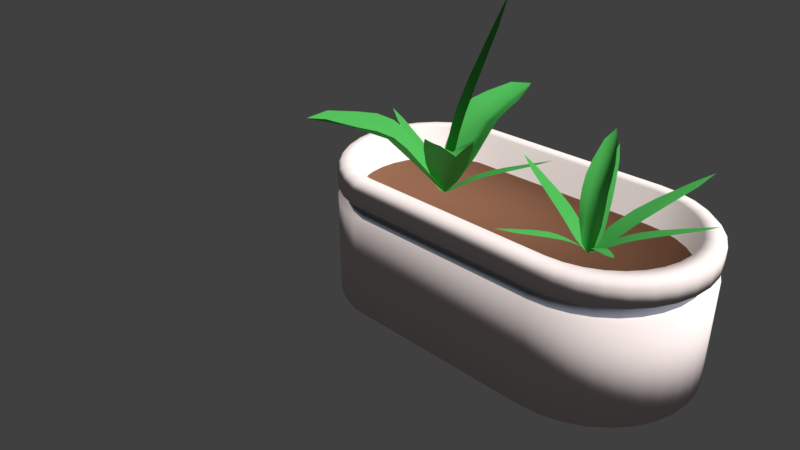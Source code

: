 # Source: flowerstation.blend  (saved by Blender 2.78.0; exported with 4.5.12 LTS)
import bpy
from mathutils import Matrix  # noqa: F401  (used for matrix-valued properties, if any)

bpy.ops.wm.read_factory_settings(use_empty=True)
scene = bpy.context.scene
scene.name = 'Scene'

# ---- collections
col_collection_1 = bpy.data.collections.new('Collection 1'); scene.collection.children.link(col_collection_1)

# ---- materials (node trees are filled in below, after node groups)
mat_fern_green_001 = bpy.data.materials.new('Fern Green.001')
mat_fern_green_001.alpha_threshold = 0.0
mat_fern_green_001.roughness = 0.5
mat_fern_green = bpy.data.materials.new('Fern Green')
mat_fern_green.alpha_threshold = 0.0
mat_fern_green.roughness = 0.5
mat_white = bpy.data.materials.new('White')
mat_white.alpha_threshold = 0.0
mat_white.roughness = 0.5
mat_rubbergray = bpy.data.materials.new('Rubbergray')
mat_rubbergray.alpha_threshold = 0.0
mat_rubbergray.roughness = 0.5
mat_beige = bpy.data.materials.new('Beige')
mat_beige.alpha_threshold = 0.0
mat_beige.roughness = 0.5
mat_soil_brown = bpy.data.materials.new('Soil Brown')
mat_soil_brown.alpha_threshold = 0.0
mat_soil_brown.roughness = 0.5
mat_fern_green_002 = bpy.data.materials.new('Fern Green.002')
mat_fern_green_002.alpha_threshold = 0.0
mat_fern_green_002.roughness = 0.5
mat_fern_green_003 = bpy.data.materials.new('Fern Green.003')
mat_fern_green_003.alpha_threshold = 0.0
mat_fern_green_003.roughness = 0.5
mat_fern_green_004 = bpy.data.materials.new('Fern Green.004')
mat_fern_green_004.alpha_threshold = 0.0
mat_fern_green_004.roughness = 0.5
mat_fern_green_005 = bpy.data.materials.new('Fern Green.005')
mat_fern_green_005.alpha_threshold = 0.0
mat_fern_green_005.roughness = 0.5
mat_fern_green_006 = bpy.data.materials.new('Fern Green.006')
mat_fern_green_006.alpha_threshold = 0.0
mat_fern_green_006.roughness = 0.5
mat_fern_green_007 = bpy.data.materials.new('Fern Green.007')
mat_fern_green_007.alpha_threshold = 0.0
mat_fern_green_007.roughness = 0.5
mat_fern_green_008 = bpy.data.materials.new('Fern Green.008')
mat_fern_green_008.alpha_threshold = 0.0
mat_fern_green_008.roughness = 0.5
mat_fern_green_015 = bpy.data.materials.new('Fern Green.015')
mat_fern_green_015.alpha_threshold = 0.0
mat_fern_green_015.roughness = 0.5
mat_fern_green_016 = bpy.data.materials.new('Fern Green.016')
mat_fern_green_016.alpha_threshold = 0.0
mat_fern_green_016.roughness = 0.5
mat_fern_green_017 = bpy.data.materials.new('Fern Green.017')
mat_fern_green_017.alpha_threshold = 0.0
mat_fern_green_017.roughness = 0.5

# ---- material node trees
mat_fern_green_001.use_nodes = True; mat_fern_green_001.node_tree.nodes.clear()
_N = mat_fern_green_001.node_tree.nodes; _L = mat_fern_green_001.node_tree.links
n0 = _N.new('ShaderNodeOutputMaterial'); n0.name = 'Material Output'; n0.location = (300, 300)
n1 = _N.new('ShaderNodeBsdfDiffuse'); n1.name = 'Diffuse BSDF'; n1.location = (10, 300)
n1.inputs[0].default_value = (0.05889, 0.3424, 0.07085, 1.0)
_L.new(n1.outputs[0], n0.inputs[0])
n0.is_active_output = True
mat_fern_green.use_nodes = True; mat_fern_green.node_tree.nodes.clear()
_N = mat_fern_green.node_tree.nodes; _L = mat_fern_green.node_tree.links
n0 = _N.new('ShaderNodeOutputMaterial'); n0.name = 'Material Output'; n0.location = (300, 300)
n1 = _N.new('ShaderNodeBsdfDiffuse'); n1.name = 'Diffuse BSDF'; n1.location = (10, 300)
n1.inputs[0].default_value = (0.05889, 0.3424, 0.07085, 1.0)
_L.new(n1.outputs[0], n0.inputs[0])
n0.is_active_output = True
mat_white.use_nodes = True; mat_white.node_tree.nodes.clear()
_N = mat_white.node_tree.nodes; _L = mat_white.node_tree.links
n0 = _N.new('ShaderNodeOutputMaterial'); n0.name = 'Material Output'; n0.location = (300, 300)
n1 = _N.new('ShaderNodeBsdfDiffuse'); n1.name = 'Diffuse BSDF'; n1.location = (10, 300)
n1.inputs[0].default_value = (0.7991, 0.7011, 0.6795, 1.0)
_L.new(n1.outputs[0], n0.inputs[0])
n0.is_active_output = True
mat_rubbergray.use_nodes = True; mat_rubbergray.node_tree.nodes.clear()
_N = mat_rubbergray.node_tree.nodes; _L = mat_rubbergray.node_tree.links
n0 = _N.new('ShaderNodeOutputMaterial'); n0.name = 'Material Output'; n0.location = (300, 300)
n1 = _N.new('ShaderNodeBsdfDiffuse'); n1.name = 'Diffuse BSDF'; n1.location = (10, 300)
n1.inputs[0].default_value = (0.1529, 0.1714, 0.2086, 1.0)
_L.new(n1.outputs[0], n0.inputs[0])
n0.is_active_output = True
mat_beige.use_nodes = True; mat_beige.node_tree.nodes.clear()
_N = mat_beige.node_tree.nodes; _L = mat_beige.node_tree.links
n0 = _N.new('ShaderNodeOutputMaterial'); n0.name = 'Material Output'; n0.location = (300, 300)
n1 = _N.new('ShaderNodeBsdfDiffuse'); n1.name = 'Diffuse BSDF'; n1.location = (10, 300)
n1.inputs[0].default_value = (0.305, 0.2664, 0.2831, 1.0)
_L.new(n1.outputs[0], n0.inputs[0])
n0.is_active_output = True
mat_soil_brown.use_nodes = True; mat_soil_brown.node_tree.nodes.clear()
_N = mat_soil_brown.node_tree.nodes; _L = mat_soil_brown.node_tree.links
n0 = _N.new('ShaderNodeOutputMaterial'); n0.name = 'Material Output'; n0.location = (300, 300)
n1 = _N.new('ShaderNodeBsdfDiffuse'); n1.name = 'Diffuse BSDF'; n1.location = (10, 300)
n1.inputs[0].default_value = (0.1845, 0.08438, 0.04971, 1.0)
_L.new(n1.outputs[0], n0.inputs[0])
n0.is_active_output = True
mat_fern_green_002.use_nodes = True; mat_fern_green_002.node_tree.nodes.clear()
_N = mat_fern_green_002.node_tree.nodes; _L = mat_fern_green_002.node_tree.links
n0 = _N.new('ShaderNodeOutputMaterial'); n0.name = 'Material Output'; n0.location = (300, 300)
n1 = _N.new('ShaderNodeBsdfDiffuse'); n1.name = 'Diffuse BSDF'; n1.location = (10, 300)
n1.inputs[0].default_value = (0.05889, 0.3424, 0.07085, 1.0)
_L.new(n1.outputs[0], n0.inputs[0])
n0.is_active_output = True
mat_fern_green_003.use_nodes = True; mat_fern_green_003.node_tree.nodes.clear()
_N = mat_fern_green_003.node_tree.nodes; _L = mat_fern_green_003.node_tree.links
n0 = _N.new('ShaderNodeOutputMaterial'); n0.name = 'Material Output'; n0.location = (300, 300)
n1 = _N.new('ShaderNodeBsdfDiffuse'); n1.name = 'Diffuse BSDF'; n1.location = (10, 300)
n1.inputs[0].default_value = (0.05889, 0.3424, 0.07085, 1.0)
_L.new(n1.outputs[0], n0.inputs[0])
n0.is_active_output = True
mat_fern_green_004.use_nodes = True; mat_fern_green_004.node_tree.nodes.clear()
_N = mat_fern_green_004.node_tree.nodes; _L = mat_fern_green_004.node_tree.links
n0 = _N.new('ShaderNodeOutputMaterial'); n0.name = 'Material Output'; n0.location = (300, 300)
n1 = _N.new('ShaderNodeBsdfDiffuse'); n1.name = 'Diffuse BSDF'; n1.location = (10, 300)
n1.inputs[0].default_value = (0.05889, 0.3424, 0.07085, 1.0)
_L.new(n1.outputs[0], n0.inputs[0])
n0.is_active_output = True
mat_fern_green_005.use_nodes = True; mat_fern_green_005.node_tree.nodes.clear()
_N = mat_fern_green_005.node_tree.nodes; _L = mat_fern_green_005.node_tree.links
n0 = _N.new('ShaderNodeOutputMaterial'); n0.name = 'Material Output'; n0.location = (300, 300)
n1 = _N.new('ShaderNodeBsdfDiffuse'); n1.name = 'Diffuse BSDF'; n1.location = (10, 300)
n1.inputs[0].default_value = (0.05889, 0.3424, 0.07085, 1.0)
_L.new(n1.outputs[0], n0.inputs[0])
n0.is_active_output = True
mat_fern_green_006.use_nodes = True; mat_fern_green_006.node_tree.nodes.clear()
_N = mat_fern_green_006.node_tree.nodes; _L = mat_fern_green_006.node_tree.links
n0 = _N.new('ShaderNodeOutputMaterial'); n0.name = 'Material Output'; n0.location = (300, 300)
n1 = _N.new('ShaderNodeBsdfDiffuse'); n1.name = 'Diffuse BSDF'; n1.location = (10, 300)
n1.inputs[0].default_value = (0.05889, 0.3424, 0.07085, 1.0)
_L.new(n1.outputs[0], n0.inputs[0])
n0.is_active_output = True
mat_fern_green_007.use_nodes = True; mat_fern_green_007.node_tree.nodes.clear()
_N = mat_fern_green_007.node_tree.nodes; _L = mat_fern_green_007.node_tree.links
n0 = _N.new('ShaderNodeOutputMaterial'); n0.name = 'Material Output'; n0.location = (300, 300)
n1 = _N.new('ShaderNodeBsdfDiffuse'); n1.name = 'Diffuse BSDF'; n1.location = (10, 300)
n1.inputs[0].default_value = (0.05889, 0.3424, 0.07085, 1.0)
_L.new(n1.outputs[0], n0.inputs[0])
n0.is_active_output = True
mat_fern_green_008.use_nodes = True; mat_fern_green_008.node_tree.nodes.clear()
_N = mat_fern_green_008.node_tree.nodes; _L = mat_fern_green_008.node_tree.links
n0 = _N.new('ShaderNodeOutputMaterial'); n0.name = 'Material Output'; n0.location = (300, 300)
n1 = _N.new('ShaderNodeBsdfDiffuse'); n1.name = 'Diffuse BSDF'; n1.location = (10, 300)
n1.inputs[0].default_value = (0.05889, 0.3424, 0.07085, 1.0)
_L.new(n1.outputs[0], n0.inputs[0])
n0.is_active_output = True
mat_fern_green_015.use_nodes = True; mat_fern_green_015.node_tree.nodes.clear()
_N = mat_fern_green_015.node_tree.nodes; _L = mat_fern_green_015.node_tree.links
n0 = _N.new('ShaderNodeOutputMaterial'); n0.name = 'Material Output'; n0.location = (300, 300)
n1 = _N.new('ShaderNodeBsdfDiffuse'); n1.name = 'Diffuse BSDF'; n1.location = (10, 300)
n1.inputs[0].default_value = (0.05889, 0.3424, 0.07085, 1.0)
_L.new(n1.outputs[0], n0.inputs[0])
n0.is_active_output = True
mat_fern_green_016.use_nodes = True; mat_fern_green_016.node_tree.nodes.clear()
_N = mat_fern_green_016.node_tree.nodes; _L = mat_fern_green_016.node_tree.links
n0 = _N.new('ShaderNodeOutputMaterial'); n0.name = 'Material Output'; n0.location = (300, 300)
n1 = _N.new('ShaderNodeBsdfDiffuse'); n1.name = 'Diffuse BSDF'; n1.location = (10, 300)
n1.inputs[0].default_value = (0.05889, 0.3424, 0.07085, 1.0)
_L.new(n1.outputs[0], n0.inputs[0])
n0.is_active_output = True
mat_fern_green_017.use_nodes = True; mat_fern_green_017.node_tree.nodes.clear()
_N = mat_fern_green_017.node_tree.nodes; _L = mat_fern_green_017.node_tree.links
n0 = _N.new('ShaderNodeOutputMaterial'); n0.name = 'Material Output'; n0.location = (300, 300)
n1 = _N.new('ShaderNodeBsdfDiffuse'); n1.name = 'Diffuse BSDF'; n1.location = (10, 300)
n1.inputs[0].default_value = (0.05889, 0.3424, 0.07085, 1.0)
_L.new(n1.outputs[0], n0.inputs[0])
n0.is_active_output = True

# ---- world
world_world = bpy.data.worlds.new('World'); scene.world = world_world
world_world.use_nodes = True; world_world.node_tree.nodes.clear()
_N = world_world.node_tree.nodes; _L = world_world.node_tree.links
n0 = _N.new('ShaderNodeOutputWorld'); n0.name = 'World Output'; n0.location = (300, 300)
n1 = _N.new('ShaderNodeBackground'); n1.name = 'Background'; n1.location = (10, 300)
n1.inputs[0].default_value = (0.05088, 0.05088, 0.05088, 1.0)
_L.new(n1.outputs[0], n0.inputs[0])
n0.is_active_output = True
world_world.color = (0.05088, 0.05088, 0.05088)
world_world.use_sun_shadow = False
world_world.sun_shadow_jitter_overblur = 0.0
world_world.cycles.sampling_method = 'MANUAL'

# ---- cameras
cam_camera = bpy.data.cameras.new('Camera')
cam_camera.clip_end = 100.0
cam_camera.lens = 35.0
cam_camera.sensor_width = 32.0
cam_camera.sensor_height = 18.0
cam_camera.display_size = 2.0
cam_camera.dof.focus_distance = 0.0

# ---- lights
light_lamp = bpy.data.lights.new('Lamp', 'SUN')
light_lamp.transmission_factor = 0.0
light_lamp.cutoff_distance = 30.0
light_lamp.use_shadow = False
light_lamp.angle = 0.1993
light_lamp.energy = 5.0
light_lamp.shadow_buffer_clip_start = 1.001
light_lamp.shadow_soft_size = 0.1
light_lamp.shadow_cascade_max_distance = 1000.0

# ---- meshes
me_plane_003 = bpy.data.meshes.new('Plane.003')
me_plane_003.from_pydata([(0.5, 1.293, 0.3229), (-0.5, 1.293, 0.3229), (-0.5, -0.6969, 0.3675), (0.5, -0.6969, 0.3675), (-1.0, -0.5, 0.3865), (0.5, -1.394, 0.2747), (1.0, 0.5, 0.3952), (-0.5, 2.585, 0.1183), (-1.0, 0.5, 0.3952), (-0.5, -1.394, 0.2747), (1.0, -0.5, 0.3865), (0.5, 2.585, 0.1183), (0.0, 1.689, 0.2649), (0.0, -0.7954, 0.349), (-0.5, 0.1489, 0.407), (0.5, 0.1489, 0.407), (-0.875, -0.9735, 0.3366), (0.875, -0.9735, 0.3366), (-0.875, 1.271, 0.3131), (0.875, 1.271, 0.3131), (-1.0, 0.0, 0.407), (0.0, -1.591, 0.2411), (1.0, 0.0, 0.407), (0.0, 3.378, 0.02273), (0.0, 0.2234, 0.407)], [], [(0, 12, 24, 15), (0, 15, 22, 6), (0, 6, 19, 11), (0, 11, 23, 12), (1, 8, 20, 14), (1, 14, 24, 12), (1, 12, 23, 7), (1, 7, 18, 8), (2, 4, 16, 9), (2, 9, 21, 13), (2, 13, 24, 14), (2, 14, 20, 4), (3, 13, 21, 5), (3, 5, 17, 10), (3, 10, 22, 15), (3, 15, 24, 13)])
me_plane_003.polygons.foreach_set('use_smooth', [True] * 16)
me_plane_003.materials.append(mat_fern_green_001)
me_plane_003.use_remesh_preserve_volume = False
me_plane_003.use_remesh_preserve_attributes = False
me_plane_003.use_mirror_vertex_groups = False
me_plane_003.update()
me_plane = bpy.data.meshes.new('Plane')
me_plane.from_pydata([(0.5, 0.8404, 0.3463), (-0.5, 0.8404, 0.3463), (-0.5, -1.09, 0.5773), (0.5, -1.09, 0.5773), (-1.0, -0.547, 0.785), (0.5, -2.141, 0.3101), (1.0, 0.4593, 0.6995), (-0.5, 1.741, 0.01689), (-1.0, 0.4593, 0.6995), (-0.5, -2.141, 0.3101), (1.0, -0.547, 0.785), (0.5, 1.741, 0.01689), (1.94e-17, 1.066, 0.1037), (5.736e-17, -1.291, 0.2889), (-0.5, -0.07362, 0.6659), (0.5, -0.07362, 0.6659), (-0.875, -1.261, 0.59), (0.875, -1.261, 0.59), (-0.875, 0.9916, 0.418), (0.875, 0.9916, 0.418), (-1.0, -0.03867, 0.8263), (0.0, -2.497, 0.0932), (1.0, -0.03867, 0.8263), (-1.014e-16, 2.142, -0.4114), (1.077e-16, -0.08759, 0.4584)], [], [(0, 12, 24, 15), (0, 15, 22, 6), (0, 6, 19, 11), (0, 11, 23, 12), (1, 8, 20, 14), (1, 14, 24, 12), (1, 12, 23, 7), (1, 7, 18, 8), (2, 4, 16, 9), (2, 9, 21, 13), (2, 13, 24, 14), (2, 14, 20, 4), (3, 13, 21, 5), (3, 5, 17, 10), (3, 10, 22, 15), (3, 15, 24, 13)])
me_plane.polygons.foreach_set('use_smooth', [True] * 16)
me_plane.materials.append(mat_fern_green)
me_plane.use_remesh_preserve_volume = False
me_plane.use_remesh_preserve_attributes = False
me_plane.use_mirror_vertex_groups = False
me_plane.update()
me_cylinder = bpy.data.meshes.new('Cylinder')
me_cylinder.from_pydata([(0.9523, 1.0, -1.0), (0.9439, 0.8115, 0.3686), (1.147, 0.9808, -1.0), (1.11, 0.7951, 0.3686), (1.335, 0.9239, -1.0), (1.262, 0.749, 0.3686), (1.508, 0.8315, -1.0), (1.403, 0.6741, 0.3686), (1.659, 0.7071, -1.0), (1.525, 0.5732, 0.3686), (1.784, 0.5556, -1.0), (1.626, 0.4504, 0.3686), (1.876, 0.3827, -1.0), (1.701, 0.3102, 0.3686), (1.933, 0.1951, -1.0), (1.747, 0.1582, 0.3686), (1.952, 7.55e-08, -1.0), (1.763, 1.739e-08, 0.3686), (1.933, -0.1951, -1.0), (1.747, -0.1582, 0.3686), (1.876, -0.3827, -1.0), (1.701, -0.3102, 0.3686), (1.784, -0.5556, -1.0), (1.626, -0.4504, 0.3686), (1.659, -0.7071, -1.0), (1.525, -0.5732, 0.3686), (1.508, -0.8315, -1.0), (1.403, -0.6741, 0.3686), (1.335, -0.9239, -1.0), (1.262, -0.749, 0.3686), (1.147, -0.9808, -1.0), (1.11, -0.7951, 0.3686), (0.9523, -1.0, -1.0), (0.9439, -0.8115, 0.3686), (-1.078, -0.9808, -1.0), (-1.05, -0.7927, 0.3686), (-1.266, -0.9239, -1.0), (-1.194, -0.749, 0.3686), (-1.439, -0.8315, -1.0), (-1.334, -0.6741, 0.3686), (-1.59, -0.7071, -1.0), (-1.457, -0.5732, 0.3686), (-1.715, -0.5556, -1.0), (-1.557, -0.4504, 0.3686), (-1.807, -0.3827, -1.0), (-1.632, -0.3102, 0.3686), (-1.864, -0.1951, -1.0), (-1.678, -0.1582, 0.3686), (-1.883, 9.656e-07, -1.0), (-1.694, 8.487e-07, 0.3686), (-1.864, 0.1951, -1.0), (-1.678, 0.1582, 0.3686), (-1.807, 0.3827, -1.0), (-1.632, 0.3102, 0.3686), (-1.715, 0.5556, -1.0), (-1.557, 0.4504, 0.3686), (-1.59, 0.7071, -1.0), (-1.457, 0.5732, 0.3686), (-1.439, 0.8315, -1.0), (-1.334, 0.6741, 0.3686), (-1.266, 0.9239, -1.0), (-1.194, 0.749, 0.3686), (-1.078, 0.9808, -1.0), (-1.05, 0.7927, 0.3686), (1.11, 0.7951, 0.01965), (0.9439, 0.8115, 0.01965), (1.262, 0.749, 0.01965), (1.403, 0.6741, 0.01965), (1.525, 0.5732, 0.01965), (1.626, 0.4504, 0.01965), (1.701, 0.3102, 0.01965), (1.747, 0.1582, 0.01965), (1.763, 1.739e-08, 0.01965), (1.747, -0.1582, 0.01965), (1.701, -0.3102, 0.01965), (1.626, -0.4504, 0.01965), (1.525, -0.5732, 0.01965), (1.403, -0.6741, 0.01965), (1.262, -0.749, 0.01965), (1.11, -0.7951, 0.01965), (0.9439, -0.8115, 0.01965), (-1.05, -0.7927, 0.01965), (-1.194, -0.749, 0.01965), (-1.334, -0.6741, 0.01965), (-1.457, -0.5732, 0.01965), (-1.557, -0.4504, 0.01965), (-1.632, -0.3102, 0.01965), (-1.678, -0.1582, 0.01965), (-1.694, 8.487e-07, 0.01965), (-1.678, 0.1582, 0.01965), (-1.632, 0.3102, 0.01965), (-1.557, 0.4504, 0.01965), (-1.457, 0.5732, 0.01965), (-1.334, 0.6741, 0.01965), (-1.194, 0.749, 0.01965), (-1.05, 0.7927, 0.01965), (1.138, 0.9358, 0.3686), (1.147, 0.9808, 0.3229), (0.9523, 1.0, 0.3229), (0.9502, 0.9543, 0.3686), (1.317, 0.8815, 0.3686), (1.335, 0.9239, 0.3229), (1.482, 0.7933, 0.3686), (1.508, 0.8315, 0.3229), (1.627, 0.6746, 0.3686), (1.659, 0.7071, 0.3229), (1.746, 0.5301, 0.3686), (1.784, 0.5556, 0.3229), (1.834, 0.3651, 0.3686), (1.876, 0.3827, 0.3229), (1.888, 0.1861, 0.3686), (1.933, 0.1951, 0.3229), (1.906, 6.14e-08, 0.3686), (1.952, 7.55e-08, 0.3229), (1.888, -0.1861, 0.3686), (1.933, -0.1951, 0.3229), (1.834, -0.3651, 0.3686), (1.876, -0.3827, 0.3229), (1.746, -0.5301, 0.3686), (1.784, -0.5556, 0.3229), (1.627, -0.6746, 0.3686), (1.659, -0.7071, 0.3229), (1.482, -0.7933, 0.3686), (1.508, -0.8315, 0.3229), (1.317, -0.8815, 0.3686), (1.335, -0.9239, 0.3229), (1.138, -0.9358, 0.3686), (1.147, -0.9808, 0.3229), (0.9502, -0.9543, 0.3686), (0.9523, -1.0, 0.3229), (-1.071, -0.9352, 0.3686), (-1.078, -0.9808, 0.3229), (-1.248, -0.8815, 0.3686), (-1.266, -0.9239, 0.3229), (-1.413, -0.7933, 0.3686), (-1.439, -0.8315, 0.3229), (-1.558, -0.6746, 0.3686), (-1.59, -0.7071, 0.3229), (-1.677, -0.5301, 0.3686), (-1.715, -0.5556, 0.3229), (-1.765, -0.3651, 0.3686), (-1.807, -0.3827, 0.3229), (-1.819, -0.1861, 0.3686), (-1.864, -0.1951, 0.3229), (-1.837, 9.372e-07, 0.3686), (-1.883, 9.656e-07, 0.3229), (-1.819, 0.1861, 0.3686), (-1.864, 0.1951, 0.3229), (-1.765, 0.3651, 0.3686), (-1.807, 0.3827, 0.3229), (-1.677, 0.5301, 0.3686), (-1.715, 0.5556, 0.3229), (-1.558, 0.6746, 0.3686), (-1.59, 0.7071, 0.3229), (-1.413, 0.7933, 0.3686), (-1.439, 0.8315, 0.3229), (-1.248, 0.8815, 0.3686), (-1.266, 0.9239, 0.3229), (-1.071, 0.9352, 0.3686), (-1.078, 0.9808, 0.3229), (0.9523, 1.0, 0.1511), (1.147, 0.9808, 0.1511), (1.335, 0.9239, 0.1511), (-1.078, 0.9808, 0.1511), (1.508, 0.8315, 0.1511), (1.659, 0.7071, 0.1511), (1.784, 0.5556, 0.1511), (1.876, 0.3827, 0.1511), (1.933, 0.1951, 0.1511), (1.952, 7.55e-08, 0.1511), (1.933, -0.1951, 0.1511), (1.876, -0.3827, 0.1511), (1.784, -0.5556, 0.1511), (1.659, -0.7071, 0.1511), (1.508, -0.8315, 0.1511), (1.335, -0.9239, 0.1511), (1.147, -0.9808, 0.1511), (0.9523, -1.0, 0.1511), (-1.078, -0.9808, 0.1511), (-1.266, -0.9239, 0.1511), (-1.439, -0.8315, 0.1511), (-1.59, -0.7071, 0.1511), (-1.715, -0.5556, 0.1511), (-1.807, -0.3827, 0.1511), (-1.864, -0.1951, 0.1511), (-1.883, 9.656e-07, 0.1511), (-1.864, 0.1951, 0.1511), (-1.807, 0.3827, 0.1511), (-1.715, 0.5556, 0.1511), (-1.59, 0.7071, 0.1511), (-1.439, 0.8315, 0.1511), (-1.266, 0.9239, 0.1511), (1.147, 0.9808, 0.005057), (1.335, 0.9239, 0.005057), (1.508, 0.8315, 0.005057), (1.659, 0.7071, 0.005057), (1.784, 0.5556, 0.005057), (1.876, 0.3827, 0.005057), (1.933, 0.1951, 0.005057), (1.952, 7.55e-08, 0.005057), (1.933, -0.1951, 0.005057), (1.876, -0.3827, 0.005057), (1.784, -0.5556, 0.005057), (1.659, -0.7071, 0.005057), (1.508, -0.8315, 0.005057), (1.335, -0.9239, 0.005057), (1.147, -0.9808, 0.005057), (0.9523, -1.0, 0.005057), (-1.078, -0.9808, 0.005057), (-1.266, -0.9239, 0.005057), (-1.439, -0.8315, 0.005057), (-1.59, -0.7071, 0.005057), (-1.715, -0.5556, 0.005057), (-1.807, -0.3827, 0.005057), (-1.864, -0.1951, 0.005057), (-1.883, 9.656e-07, 0.005057), (-1.864, 0.1951, 0.005057), (-1.807, 0.3827, 0.005057), (-1.715, 0.5556, 0.005057), (-1.59, 0.7071, 0.005057), (-1.439, 0.8315, 0.005057), (-1.266, 0.9239, 0.005057), (0.9523, 1.0, 0.005057), (-1.078, 0.9808, 0.005057), (0.9032, 0.943, 0.005057), (0.9032, 0.943, 0.1511), (-1.012, 0.9248, 0.005057), (-1.012, 0.9248, 0.1511), (1.264, 0.8712, 0.1511), (1.427, 0.784, 0.1511), (-1.189, 0.8712, 0.1511), (-1.352, 0.784, 0.1511), (-1.494, 0.6668, 0.1511), (-1.612, 0.5239, 0.1511), (-1.699, 0.3609, 0.1511), (-1.753, 0.184, 0.1511), (-1.771, 9.28e-07, 0.1511), (-1.753, -0.184, 0.1511), (-1.699, -0.3609, 0.1511), (-1.612, -0.5239, 0.1511), (-1.494, -0.6668, 0.1511), (-1.352, -0.784, 0.1511), (-1.189, -0.8712, 0.1511), (-1.012, -0.9248, 0.1511), (0.9032, -0.943, 0.1511), (1.087, -0.9248, 0.1511), (1.264, -0.8712, 0.1511), (1.427, -0.784, 0.1511), (1.57, -0.6668, 0.1511), (1.687, -0.5239, 0.1511), (1.774, -0.3609, 0.1511), (1.828, -0.184, 0.1511), (1.846, 8.861e-08, 0.1511), (1.828, 0.184, 0.1511), (1.774, 0.3609, 0.1511), (1.687, 0.5239, 0.1511), (1.57, 0.6668, 0.1511), (1.087, 0.9248, 0.1511), (1.087, 0.9248, 0.005057), (1.264, 0.8712, 0.005057), (1.427, 0.784, 0.005057), (1.57, 0.6668, 0.005057), (1.687, 0.5239, 0.005057), (1.774, 0.3609, 0.005057), (1.828, 0.184, 0.005057), (1.846, 8.861e-08, 0.005057), (1.828, -0.184, 0.005057), (1.774, -0.3609, 0.005057), (1.687, -0.5239, 0.005057), (1.57, -0.6668, 0.005057), (1.427, -0.784, 0.005057), (1.264, -0.8712, 0.005057), (1.087, -0.9248, 0.005057), (0.9032, -0.943, 0.005057), (-1.012, -0.9248, 0.005057), (-1.189, -0.8712, 0.005057), (-1.352, -0.784, 0.005057), (-1.494, -0.6668, 0.005057), (-1.612, -0.5239, 0.005057), (-1.699, -0.3609, 0.005057), (-1.753, -0.184, 0.005057), (-1.771, 9.28e-07, 0.005057), (-1.753, 0.184, 0.005057), (-1.699, 0.3609, 0.005057), (-1.612, 0.5239, 0.005057), (-1.494, 0.6668, 0.005057), (-1.352, 0.784, 0.005057), (-1.189, 0.8712, 0.005057)], [], [(161, 97, 101, 162), (3, 5, 100, 96), (5, 7, 102, 100), (7, 9, 104, 102), (9, 11, 106, 104), (11, 13, 108, 106), (13, 15, 110, 108), (15, 17, 112, 110), (17, 19, 114, 112), (19, 21, 116, 114), (21, 23, 118, 116), (23, 25, 120, 118), (25, 27, 122, 120), (27, 29, 124, 122), (29, 31, 126, 124), (31, 33, 128, 126), (33, 35, 130, 128), (35, 37, 132, 130), (37, 39, 134, 132), (39, 41, 136, 134), (41, 43, 138, 136), (43, 45, 140, 138), (45, 47, 142, 140), (47, 49, 144, 142), (49, 51, 146, 144), (51, 53, 148, 146), (53, 55, 150, 148), (55, 57, 152, 150), (57, 59, 154, 152), (59, 61, 156, 154), (51, 49, 88, 89), (61, 63, 158, 156), (63, 1, 99, 158), (0, 2, 4, 6, 8, 10, 12, 14, 16, 18, 20, 22, 24, 26, 28, 30, 32, 34, 36, 38, 40, 42, 44, 46, 48, 50, 52, 54, 56, 58, 60, 62), (160, 98, 97, 161), (163, 159, 98, 160), (164, 103, 105, 165), (165, 105, 107, 166), (166, 107, 109, 167), (167, 109, 111, 168), (168, 111, 113, 169), (169, 113, 115, 170), (170, 115, 117, 171), (171, 117, 119, 172), (172, 119, 121, 173), (173, 121, 123, 174), (174, 123, 125, 175), (175, 125, 127, 176), (176, 127, 129, 177), (177, 129, 131, 178), (178, 131, 133, 179), (179, 133, 135, 180), (180, 135, 137, 181), (181, 137, 139, 182), (182, 139, 141, 183), (183, 141, 143, 184), (184, 143, 145, 185), (185, 145, 147, 186), (186, 147, 149, 187), (187, 149, 151, 188), (188, 151, 153, 189), (189, 153, 155, 190), (190, 155, 157, 191), (191, 157, 159, 163), (162, 101, 103, 164), (64, 65, 95, 94, 93, 92, 91, 90, 89, 88, 87, 86, 85, 84, 83, 82, 81, 80, 79, 78, 77, 76, 75, 74, 73, 72, 71, 70, 69, 68, 67, 66), (25, 23, 75, 76), (53, 51, 89, 90), (27, 25, 76, 77), (55, 53, 90, 91), (29, 27, 77, 78), (3, 1, 65, 64), (57, 55, 91, 92), (31, 29, 78, 79), (5, 3, 64, 66), (59, 57, 92, 93), (33, 31, 79, 80), (7, 5, 66, 67), (61, 59, 93, 94), (35, 33, 80, 81), (9, 7, 67, 68), (63, 61, 94, 95), (37, 35, 81, 82), (11, 9, 68, 69), (1, 63, 95, 65), (39, 37, 82, 83), (13, 11, 69, 70), (41, 39, 83, 84), (15, 13, 70, 71), (43, 41, 84, 85), (17, 15, 71, 72), (45, 43, 85, 86), (19, 17, 72, 73), (47, 45, 86, 87), (21, 19, 73, 74), (49, 47, 87, 88), (23, 21, 74, 75), (97, 98, 99, 96), (101, 97, 96, 100), (103, 101, 100, 102), (105, 103, 102, 104), (107, 105, 104, 106), (109, 107, 106, 108), (111, 109, 108, 110), (113, 111, 110, 112), (115, 113, 112, 114), (117, 115, 114, 116), (119, 117, 116, 118), (121, 119, 118, 120), (123, 121, 120, 122), (125, 123, 122, 124), (127, 125, 124, 126), (129, 127, 126, 128), (131, 129, 128, 130), (133, 131, 130, 132), (135, 133, 132, 134), (137, 135, 134, 136), (139, 137, 136, 138), (141, 139, 138, 140), (143, 141, 140, 142), (145, 143, 142, 144), (147, 145, 144, 146), (149, 147, 146, 148), (151, 149, 148, 150), (153, 151, 150, 152), (155, 153, 152, 154), (157, 155, 154, 156), (159, 157, 156, 158), (98, 159, 158, 99), (1, 3, 96, 99), (176, 177, 244, 245), (196, 195, 261, 262), (223, 221, 287, 226), (177, 178, 243, 244), (195, 194, 260, 261), (221, 220, 286, 287), (178, 179, 242, 243), (222, 223, 226, 224), (220, 219, 285, 286), (179, 180, 241, 242), (192, 222, 224, 258), (219, 218, 284, 285), (180, 181, 240, 241), (193, 192, 258, 259), (218, 217, 283, 284), (181, 182, 239, 240), (217, 216, 282, 283), (182, 183, 238, 239), (216, 215, 281, 282), (183, 184, 237, 238), (215, 214, 280, 281), (184, 185, 236, 237), (214, 213, 279, 280), (185, 186, 235, 236), (213, 212, 278, 279), (186, 187, 234, 235), (212, 211, 277, 278), (187, 188, 233, 234), (161, 162, 228, 257), (211, 210, 276, 277), (188, 189, 232, 233), (160, 161, 257, 225), (2, 192, 193, 4), (0, 222, 192, 2), (62, 223, 222, 0), (6, 194, 195, 8), (8, 195, 196, 10), (10, 196, 197, 12), (12, 197, 198, 14), (14, 198, 199, 16), (16, 199, 200, 18), (18, 200, 201, 20), (20, 201, 202, 22), (22, 202, 203, 24), (24, 203, 204, 26), (26, 204, 205, 28), (28, 205, 206, 30), (30, 206, 207, 32), (32, 207, 208, 34), (34, 208, 209, 36), (36, 209, 210, 38), (38, 210, 211, 40), (40, 211, 212, 42), (42, 212, 213, 44), (44, 213, 214, 46), (46, 214, 215, 48), (48, 215, 216, 50), (50, 216, 217, 52), (52, 217, 218, 54), (54, 218, 219, 56), (56, 219, 220, 58), (58, 220, 221, 60), (60, 221, 223, 62), (4, 193, 194, 6), (259, 228, 229, 260), (287, 230, 227, 226), (286, 231, 230, 287), (285, 232, 231, 286), (284, 233, 232, 285), (283, 234, 233, 284), (282, 235, 234, 283), (281, 236, 235, 282), (280, 237, 236, 281), (279, 238, 237, 280), (278, 239, 238, 279), (277, 240, 239, 278), (276, 241, 240, 277), (275, 242, 241, 276), (274, 243, 242, 275), (273, 244, 243, 274), (272, 245, 244, 273), (271, 246, 245, 272), (270, 247, 246, 271), (269, 248, 247, 270), (268, 249, 248, 269), (267, 250, 249, 268), (266, 251, 250, 267), (265, 252, 251, 266), (264, 253, 252, 265), (263, 254, 253, 264), (262, 255, 254, 263), (261, 256, 255, 262), (260, 229, 256, 261), (226, 227, 225, 224), (224, 225, 257, 258), (258, 257, 228, 259), (194, 193, 259, 260), (197, 196, 262, 263), (175, 176, 245, 246), (198, 197, 263, 264), (174, 175, 246, 247), (199, 198, 264, 265), (173, 174, 247, 248), (200, 199, 265, 266), (172, 173, 248, 249), (201, 200, 266, 267), (171, 172, 249, 250), (202, 201, 267, 268), (170, 171, 250, 251), (203, 202, 268, 269), (169, 170, 251, 252), (204, 203, 269, 270), (168, 169, 252, 253), (205, 204, 270, 271), (167, 168, 253, 254), (206, 205, 271, 272), (166, 167, 254, 255), (162, 164, 229, 228), (207, 206, 272, 273), (165, 166, 255, 256), (191, 163, 227, 230), (208, 207, 273, 274), (164, 165, 256, 229), (190, 191, 230, 231), (209, 208, 274, 275), (163, 160, 225, 227), (189, 190, 231, 232), (210, 209, 275, 276)])
me_cylinder.polygons.foreach_set('use_smooth', [True] * 258)
me_cylinder.polygons.foreach_set('material_index', [0, 0, 0, 0, 0, 0, 0, 0, 0, 0, 0, 0, 0, 0, 0, 0, 0, 0, 0, 0, 0, 0, 0, 0, 0, 0, 0, 0, 0, 0, 0, 0, 0, 0, 0, 0, 0, 0, 0, 0, 0, 0, 0, 0, 0, 0, 0, 0, 0, 0, 0, 0, 0, 0, 0, 0, 0, 0, 0, 0, 0, 0, 0, 0, 0, 3, 0, 0, 0, 0, 0, 0, 0, 0, 0, 0, 0, 0, 0, 0, 0, 0, 0, 0, 0, 0, 0, 0, 0, 0, 0, 0, 0, 0, 0, 0, 0, 0, 0, 0, 0, 0, 0, 0, 0, 0, 0, 0, 0, 0, 0, 0, 0, 0, 0, 0, 0, 0, 0, 0, 0, 0, 0, 0, 0, 0, 0, 0, 0, 0, 0, 0, 0, 0, 0, 0, 0, 0, 0, 0, 0, 0, 0, 0, 0, 0, 0, 0, 0, 0, 0, 0, 0, 0, 0, 0, 0, 0, 0, 0, 0, 0, 0, 0, 0, 0, 0, 0, 0, 0, 0, 0, 0, 0, 0, 0, 0, 0, 0, 0, 0, 0, 0, 0, 0, 0, 0, 0, 0, 0, 0, 0, 0, 0, 1, 1, 1, 1, 1, 1, 1, 1, 1, 1, 1, 1, 1, 1, 1, 1, 1, 1, 1, 1, 1, 1, 1, 1, 1, 1, 1, 1, 1, 1, 1, 1, 0, 0, 0, 0, 0, 0, 0, 0, 0, 0, 0, 0, 0, 0, 0, 0, 0, 0, 0, 0, 0, 0, 0, 0, 0, 0, 0, 0, 0, 0, 0, 0])
me_cylinder.materials.append(mat_white)
me_cylinder.materials.append(mat_rubbergray)
me_cylinder.materials.append(mat_beige)
me_cylinder.materials.append(mat_soil_brown)
me_cylinder.use_remesh_preserve_volume = False
me_cylinder.use_remesh_preserve_attributes = False
me_cylinder.use_mirror_vertex_groups = False
me_cylinder.update()
me_plane_001 = bpy.data.meshes.new('Plane.001')
me_plane_001.from_pydata([(0.5, 0.8404, 0.3463), (-0.5, 0.8404, 0.3463), (-0.5, -1.09, 0.5773), (0.5, -1.09, 0.5773), (-1.0, -0.547, 0.785), (0.5, -2.141, 0.3101), (1.0, 0.4593, 0.6995), (-0.5, 1.741, 0.01689), (-1.0, 0.4593, 0.6995), (-0.5, -2.141, 0.3101), (1.0, -0.547, 0.785), (0.5, 1.741, 0.01689), (1.94e-17, 1.066, 0.1037), (5.736e-17, -1.291, 0.2889), (-0.5, -0.07362, 0.6659), (0.5, -0.07362, 0.6659), (-0.875, -1.261, 0.59), (0.875, -1.261, 0.59), (-0.875, 0.9916, 0.418), (0.875, 0.9916, 0.418), (-1.0, -0.03867, 0.8263), (0.0, -2.497, 0.0932), (1.0, -0.03867, 0.8263), (-1.014e-16, 2.142, -0.4114), (1.077e-16, -0.08759, 0.4584)], [], [(0, 12, 24, 15), (0, 15, 22, 6), (0, 6, 19, 11), (0, 11, 23, 12), (1, 8, 20, 14), (1, 14, 24, 12), (1, 12, 23, 7), (1, 7, 18, 8), (2, 4, 16, 9), (2, 9, 21, 13), (2, 13, 24, 14), (2, 14, 20, 4), (3, 13, 21, 5), (3, 5, 17, 10), (3, 10, 22, 15), (3, 15, 24, 13)])
me_plane_001.polygons.foreach_set('use_smooth', [True] * 16)
me_plane_001.materials.append(mat_fern_green_001)
me_plane_001.use_remesh_preserve_volume = False
me_plane_001.use_remesh_preserve_attributes = False
me_plane_001.use_mirror_vertex_groups = False
me_plane_001.update()
me_plane_002 = bpy.data.meshes.new('Plane.002')
me_plane_002.from_pydata([(0.5, 0.8404, 0.3463), (-0.5, 0.8404, 0.3463), (-0.5, -1.09, 0.5773), (0.5, -1.09, 0.5773), (-1.0, -0.547, 0.785), (0.5, -2.141, 0.3101), (1.0, 0.4593, 0.6995), (-0.5, 1.741, 0.01689), (-1.0, 0.4593, 0.6995), (-0.5, -2.141, 0.3101), (1.0, -0.547, 0.785), (0.5, 1.741, 0.01689), (1.94e-17, 1.066, 0.1037), (5.736e-17, -1.291, 0.2889), (-0.5, -0.07362, 0.6659), (0.5, -0.07362, 0.6659), (-0.875, -1.261, 0.59), (0.875, -1.261, 0.59), (-0.875, 0.9916, 0.418), (0.875, 0.9916, 0.418), (-1.0, -0.03867, 0.8263), (0.0, -2.497, 0.0932), (1.0, -0.03867, 0.8263), (-1.014e-16, 2.142, -0.4114), (1.077e-16, -0.08759, 0.4584)], [], [(0, 12, 24, 15), (0, 15, 22, 6), (0, 6, 19, 11), (0, 11, 23, 12), (1, 8, 20, 14), (1, 14, 24, 12), (1, 12, 23, 7), (1, 7, 18, 8), (2, 4, 16, 9), (2, 9, 21, 13), (2, 13, 24, 14), (2, 14, 20, 4), (3, 13, 21, 5), (3, 5, 17, 10), (3, 10, 22, 15), (3, 15, 24, 13)])
me_plane_002.polygons.foreach_set('use_smooth', [True] * 16)
me_plane_002.materials.append(mat_fern_green_002)
me_plane_002.use_remesh_preserve_volume = False
me_plane_002.use_remesh_preserve_attributes = False
me_plane_002.use_mirror_vertex_groups = False
me_plane_002.update()
me_plane_004 = bpy.data.meshes.new('Plane.004')
me_plane_004.from_pydata([(0.5, 1.293, 0.3229), (-0.5, 1.293, 0.3229), (-0.5, -0.6969, 0.3675), (0.5, -0.6969, 0.3675), (-1.0, -0.5, 0.3865), (0.5, -1.394, 0.2747), (1.0, 0.5, 0.3952), (-0.5, 2.585, 0.1183), (-1.0, 0.5, 0.3952), (-0.5, -1.394, 0.2747), (1.0, -0.5, 0.3865), (0.5, 2.585, 0.1183), (0.0, 1.689, 0.2649), (0.0, -0.7954, 0.349), (-0.5, 0.1489, 0.407), (0.5, 0.1489, 0.407), (-0.875, -0.9735, 0.3366), (0.875, -0.9735, 0.3366), (-0.875, 1.271, 0.3131), (0.875, 1.271, 0.3131), (-1.0, 0.0, 0.407), (0.0, -1.591, 0.2411), (1.0, 0.0, 0.407), (0.0, 3.378, 0.02273), (0.0, 0.2234, 0.407)], [], [(0, 12, 24, 15), (0, 15, 22, 6), (0, 6, 19, 11), (0, 11, 23, 12), (1, 8, 20, 14), (1, 14, 24, 12), (1, 12, 23, 7), (1, 7, 18, 8), (2, 4, 16, 9), (2, 9, 21, 13), (2, 13, 24, 14), (2, 14, 20, 4), (3, 13, 21, 5), (3, 5, 17, 10), (3, 10, 22, 15), (3, 15, 24, 13)])
me_plane_004.polygons.foreach_set('use_smooth', [True] * 16)
me_plane_004.materials.append(mat_fern_green_003)
me_plane_004.use_remesh_preserve_volume = False
me_plane_004.use_remesh_preserve_attributes = False
me_plane_004.use_mirror_vertex_groups = False
me_plane_004.update()
me_plane_005 = bpy.data.meshes.new('Plane.005')
me_plane_005.from_pydata([(0.5, 1.293, 0.3229), (-0.5, 1.293, 0.3229), (-0.5, -0.6969, 0.3675), (0.5, -0.6969, 0.3675), (-1.0, -0.5, 0.3865), (0.5, -1.394, 0.2747), (1.0, 0.5, 0.3952), (-0.5, 2.585, 0.1183), (-1.0, 0.5, 0.3952), (-0.5, -1.394, 0.2747), (1.0, -0.5, 0.3865), (0.5, 2.585, 0.1183), (0.0, 1.689, 0.2649), (0.0, -0.7954, 0.349), (-0.5, 0.1489, 0.407), (0.5, 0.1489, 0.407), (-0.875, -0.9735, 0.3366), (0.875, -0.9735, 0.3366), (-0.875, 1.271, 0.3131), (0.875, 1.271, 0.3131), (-1.0, 0.0, 0.407), (0.0, -1.591, 0.2411), (1.0, 0.0, 0.407), (0.0, 3.378, 0.02273), (0.0, 0.2234, 0.407)], [], [(0, 12, 24, 15), (0, 15, 22, 6), (0, 6, 19, 11), (0, 11, 23, 12), (1, 8, 20, 14), (1, 14, 24, 12), (1, 12, 23, 7), (1, 7, 18, 8), (2, 4, 16, 9), (2, 9, 21, 13), (2, 13, 24, 14), (2, 14, 20, 4), (3, 13, 21, 5), (3, 5, 17, 10), (3, 10, 22, 15), (3, 15, 24, 13)])
me_plane_005.polygons.foreach_set('use_smooth', [True] * 16)
me_plane_005.materials.append(mat_fern_green_004)
me_plane_005.use_remesh_preserve_volume = False
me_plane_005.use_remesh_preserve_attributes = False
me_plane_005.use_mirror_vertex_groups = False
me_plane_005.update()
me_plane_006 = bpy.data.meshes.new('Plane.006')
me_plane_006.from_pydata([(0.5, 1.293, 0.3229), (-0.5, 1.293, 0.3229), (-0.5, -0.6969, 0.3675), (0.5, -0.6969, 0.3675), (-1.0, -0.5, 0.3865), (0.5, -1.394, 0.2747), (1.0, 0.5, 0.3952), (-0.5, 2.585, 0.1183), (-1.0, 0.5, 0.3952), (-0.5, -1.394, 0.2747), (1.0, -0.5, 0.3865), (0.5, 2.585, 0.1183), (0.0, 1.689, 0.2649), (0.0, -0.7954, 0.349), (-0.5, 0.1489, 0.407), (0.5, 0.1489, 0.407), (-0.875, -0.9735, 0.3366), (0.875, -0.9735, 0.3366), (-0.875, 1.271, 0.3131), (0.875, 1.271, 0.3131), (-1.0, 0.0, 0.407), (0.0, -1.591, 0.2411), (1.0, 0.0, 0.407), (0.0, 3.378, 0.02273), (0.0, 0.2234, 0.407)], [], [(0, 12, 24, 15), (0, 15, 22, 6), (0, 6, 19, 11), (0, 11, 23, 12), (1, 8, 20, 14), (1, 14, 24, 12), (1, 12, 23, 7), (1, 7, 18, 8), (2, 4, 16, 9), (2, 9, 21, 13), (2, 13, 24, 14), (2, 14, 20, 4), (3, 13, 21, 5), (3, 5, 17, 10), (3, 10, 22, 15), (3, 15, 24, 13)])
me_plane_006.polygons.foreach_set('use_smooth', [True] * 16)
me_plane_006.materials.append(mat_fern_green_005)
me_plane_006.use_remesh_preserve_volume = False
me_plane_006.use_remesh_preserve_attributes = False
me_plane_006.use_mirror_vertex_groups = False
me_plane_006.update()
me_plane_007 = bpy.data.meshes.new('Plane.007')
me_plane_007.from_pydata([(0.5, 1.293, 0.3229), (-0.5, 1.293, 0.3229), (-0.5, -0.6969, 0.3675), (0.5, -0.6969, 0.3675), (-1.0, -0.5, 0.3865), (0.5, -1.394, 0.2747), (1.0, 0.5, 0.3952), (-0.5, 2.585, 0.1183), (-1.0, 0.5, 0.3952), (-0.5, -1.394, 0.2747), (1.0, -0.5, 0.3865), (0.5, 2.585, 0.1183), (0.0, 1.689, 0.2649), (0.0, -0.7954, 0.349), (-0.5, 0.1489, 0.407), (0.5, 0.1489, 0.407), (-0.875, -0.9735, 0.3366), (0.875, -0.9735, 0.3366), (-0.875, 1.271, 0.3131), (0.875, 1.271, 0.3131), (-1.0, 0.0, 0.407), (0.0, -1.591, 0.2411), (1.0, 0.0, 0.407), (0.0, 3.378, 0.02273), (0.0, 0.2234, 0.407)], [], [(0, 12, 24, 15), (0, 15, 22, 6), (0, 6, 19, 11), (0, 11, 23, 12), (1, 8, 20, 14), (1, 14, 24, 12), (1, 12, 23, 7), (1, 7, 18, 8), (2, 4, 16, 9), (2, 9, 21, 13), (2, 13, 24, 14), (2, 14, 20, 4), (3, 13, 21, 5), (3, 5, 17, 10), (3, 10, 22, 15), (3, 15, 24, 13)])
me_plane_007.polygons.foreach_set('use_smooth', [True] * 16)
me_plane_007.materials.append(mat_fern_green_006)
me_plane_007.use_remesh_preserve_volume = False
me_plane_007.use_remesh_preserve_attributes = False
me_plane_007.use_mirror_vertex_groups = False
me_plane_007.update()
me_plane_008 = bpy.data.meshes.new('Plane.008')
me_plane_008.from_pydata([(0.5, 1.293, 0.3229), (-0.5, 1.293, 0.3229), (-0.5, -0.6969, 0.3675), (0.5, -0.6969, 0.3675), (-1.0, -0.5, 0.3865), (0.5, -1.394, 0.2747), (1.0, 0.5, 0.3952), (-0.5, 2.585, 0.1183), (-1.0, 0.5, 0.3952), (-0.5, -1.394, 0.2747), (1.0, -0.5, 0.3865), (0.5, 2.585, 0.1183), (0.0, 1.689, 0.2649), (0.0, -0.7954, 0.349), (-0.5, 0.1489, 0.407), (0.5, 0.1489, 0.407), (-0.875, -0.9735, 0.3366), (0.875, -0.9735, 0.3366), (-0.875, 1.271, 0.3131), (0.875, 1.271, 0.3131), (-1.0, 0.0, 0.407), (0.0, -1.591, 0.2411), (1.0, 0.0, 0.407), (0.0, 3.378, 0.02273), (0.0, 0.2234, 0.407)], [], [(0, 12, 24, 15), (0, 15, 22, 6), (0, 6, 19, 11), (0, 11, 23, 12), (1, 8, 20, 14), (1, 14, 24, 12), (1, 12, 23, 7), (1, 7, 18, 8), (2, 4, 16, 9), (2, 9, 21, 13), (2, 13, 24, 14), (2, 14, 20, 4), (3, 13, 21, 5), (3, 5, 17, 10), (3, 10, 22, 15), (3, 15, 24, 13)])
me_plane_008.polygons.foreach_set('use_smooth', [True] * 16)
me_plane_008.materials.append(mat_fern_green_007)
me_plane_008.use_remesh_preserve_volume = False
me_plane_008.use_remesh_preserve_attributes = False
me_plane_008.use_mirror_vertex_groups = False
me_plane_008.update()
me_plane_009 = bpy.data.meshes.new('Plane.009')
me_plane_009.from_pydata([(0.5, 1.293, 0.3229), (-0.5, 1.293, 0.3229), (-0.5, -0.6969, 0.3675), (0.5, -0.6969, 0.3675), (-1.0, -0.5, 0.3865), (0.5, -1.394, 0.2747), (1.0, 0.5, 0.3952), (-0.5, 2.585, 0.1183), (-1.0, 0.5, 0.3952), (-0.5, -1.394, 0.2747), (1.0, -0.5, 0.3865), (0.5, 2.585, 0.1183), (0.0, 1.689, 0.2649), (0.0, -0.7954, 0.349), (-0.5, 0.1489, 0.407), (0.5, 0.1489, 0.407), (-0.875, -0.9735, 0.3366), (0.875, -0.9735, 0.3366), (-0.875, 1.271, 0.3131), (0.875, 1.271, 0.3131), (-1.0, 0.0, 0.407), (0.0, -1.591, 0.2411), (1.0, 0.0, 0.407), (0.0, 3.378, 0.02273), (0.0, 0.2234, 0.407)], [], [(0, 12, 24, 15), (0, 15, 22, 6), (0, 6, 19, 11), (0, 11, 23, 12), (1, 8, 20, 14), (1, 14, 24, 12), (1, 12, 23, 7), (1, 7, 18, 8), (2, 4, 16, 9), (2, 9, 21, 13), (2, 13, 24, 14), (2, 14, 20, 4), (3, 13, 21, 5), (3, 5, 17, 10), (3, 10, 22, 15), (3, 15, 24, 13)])
me_plane_009.polygons.foreach_set('use_smooth', [True] * 16)
me_plane_009.materials.append(mat_fern_green_008)
me_plane_009.use_remesh_preserve_volume = False
me_plane_009.use_remesh_preserve_attributes = False
me_plane_009.use_mirror_vertex_groups = False
me_plane_009.update()
me_plane_016 = bpy.data.meshes.new('Plane.016')
me_plane_016.from_pydata([(0.5, 0.8404, 0.3463), (-0.5, 0.8404, 0.3463), (-0.5, -1.09, 0.5773), (0.5, -1.09, 0.5773), (-1.0, -0.547, 0.785), (0.5, -2.141, 0.3101), (1.0, 0.4593, 0.6995), (-0.5, 1.741, 0.01689), (-1.0, 0.4593, 0.6995), (-0.5, -2.141, 0.3101), (1.0, -0.547, 0.785), (0.5, 1.741, 0.01689), (1.94e-17, 1.066, 0.1037), (5.736e-17, -1.291, 0.2889), (-0.5, -0.07362, 0.6659), (0.5, -0.07362, 0.6659), (-0.875, -1.261, 0.59), (0.875, -1.261, 0.59), (-0.875, 0.9916, 0.418), (0.875, 0.9916, 0.418), (-1.0, -0.03867, 0.8263), (0.0, -2.497, 0.0932), (1.0, -0.03867, 0.8263), (-1.014e-16, 2.142, -0.4114), (1.077e-16, -0.08759, 0.4584)], [], [(0, 12, 24, 15), (0, 15, 22, 6), (0, 6, 19, 11), (0, 11, 23, 12), (1, 8, 20, 14), (1, 14, 24, 12), (1, 12, 23, 7), (1, 7, 18, 8), (2, 4, 16, 9), (2, 9, 21, 13), (2, 13, 24, 14), (2, 14, 20, 4), (3, 13, 21, 5), (3, 5, 17, 10), (3, 10, 22, 15), (3, 15, 24, 13)])
me_plane_016.polygons.foreach_set('use_smooth', [True] * 16)
me_plane_016.materials.append(mat_fern_green_015)
me_plane_016.use_remesh_preserve_volume = False
me_plane_016.use_remesh_preserve_attributes = False
me_plane_016.use_mirror_vertex_groups = False
me_plane_016.update()
me_plane_017 = bpy.data.meshes.new('Plane.017')
me_plane_017.from_pydata([(0.5, 1.293, 0.3229), (-0.5, 1.293, 0.3229), (-0.5, -0.6969, 0.3675), (0.5, -0.6969, 0.3675), (-1.0, -0.5, 0.3865), (0.5, -1.394, 0.2747), (1.0, 0.5, 0.3952), (-0.5, 2.585, 0.1183), (-1.0, 0.5, 0.3952), (-0.5, -1.394, 0.2747), (1.0, -0.5, 0.3865), (0.5, 2.585, 0.1183), (0.0, 1.689, 0.2649), (0.0, -0.7954, 0.349), (-0.5, 0.1489, 0.407), (0.5, 0.1489, 0.407), (-0.875, -0.9735, 0.3366), (0.875, -0.9735, 0.3366), (-0.875, 1.271, 0.3131), (0.875, 1.271, 0.3131), (-1.0, 0.0, 0.407), (0.0, -1.591, 0.2411), (1.0, 0.0, 0.407), (0.0, 3.378, 0.02273), (0.0, 0.2234, 0.407)], [], [(0, 12, 24, 15), (0, 15, 22, 6), (0, 6, 19, 11), (0, 11, 23, 12), (1, 8, 20, 14), (1, 14, 24, 12), (1, 12, 23, 7), (1, 7, 18, 8), (2, 4, 16, 9), (2, 9, 21, 13), (2, 13, 24, 14), (2, 14, 20, 4), (3, 13, 21, 5), (3, 5, 17, 10), (3, 10, 22, 15), (3, 15, 24, 13)])
me_plane_017.polygons.foreach_set('use_smooth', [True] * 16)
me_plane_017.materials.append(mat_fern_green_016)
me_plane_017.use_remesh_preserve_volume = False
me_plane_017.use_remesh_preserve_attributes = False
me_plane_017.use_mirror_vertex_groups = False
me_plane_017.update()
me_plane_018 = bpy.data.meshes.new('Plane.018')
me_plane_018.from_pydata([(0.5, 1.293, 0.3229), (-0.5, 1.293, 0.3229), (-0.5, -0.6969, 0.3675), (0.5, -0.6969, 0.3675), (-1.0, -0.5, 0.3865), (0.5, -1.394, 0.2747), (1.0, 0.5, 0.3952), (-0.5, 2.585, 0.1183), (-1.0, 0.5, 0.3952), (-0.5, -1.394, 0.2747), (1.0, -0.5, 0.3865), (0.5, 2.585, 0.1183), (0.0, 1.689, 0.2649), (0.0, -0.7954, 0.349), (-0.5, 0.1489, 0.407), (0.5, 0.1489, 0.407), (-0.875, -0.9735, 0.3366), (0.875, -0.9735, 0.3366), (-0.875, 1.271, 0.3131), (0.875, 1.271, 0.3131), (-1.0, 0.0, 0.407), (0.0, -1.591, 0.2411), (1.0, 0.0, 0.407), (0.0, 3.378, 0.02273), (0.0, 0.2234, 0.407)], [], [(0, 12, 24, 15), (0, 15, 22, 6), (0, 6, 19, 11), (0, 11, 23, 12), (1, 8, 20, 14), (1, 14, 24, 12), (1, 12, 23, 7), (1, 7, 18, 8), (2, 4, 16, 9), (2, 9, 21, 13), (2, 13, 24, 14), (2, 14, 20, 4), (3, 13, 21, 5), (3, 5, 17, 10), (3, 10, 22, 15), (3, 15, 24, 13)])
me_plane_018.polygons.foreach_set('use_smooth', [True] * 16)
me_plane_018.materials.append(mat_fern_green_017)
me_plane_018.use_remesh_preserve_volume = False
me_plane_018.use_remesh_preserve_attributes = False
me_plane_018.use_mirror_vertex_groups = False
me_plane_018.update()

# ---- objects
ob_camera = bpy.data.objects.new('Camera', cam_camera)
ob_plane_003 = bpy.data.objects.new('Plane.003', me_plane_003)
ob_plane = bpy.data.objects.new('Plane', me_plane)
ob_cylinder = bpy.data.objects.new('Cylinder', me_cylinder)
ob_lamp = bpy.data.objects.new('Lamp', light_lamp)
ob_plane_001 = bpy.data.objects.new('Plane.001', me_plane_001)
ob_plane_002 = bpy.data.objects.new('Plane.002', me_plane_002)
ob_plane_004 = bpy.data.objects.new('Plane.004', me_plane_004)
ob_plane_005 = bpy.data.objects.new('Plane.005', me_plane_005)
ob_plane_006 = bpy.data.objects.new('Plane.006', me_plane_006)
ob_plane_007 = bpy.data.objects.new('Plane.007', me_plane_007)
ob_plane_008 = bpy.data.objects.new('Plane.008', me_plane_008)
ob_plane_009 = bpy.data.objects.new('Plane.009', me_plane_009)
ob_plane_016 = bpy.data.objects.new('Plane.016', me_plane_016)
ob_plane_017 = bpy.data.objects.new('Plane.017', me_plane_017)
ob_plane_018 = bpy.data.objects.new('Plane.018', me_plane_018)

# ---- transforms, parenting, visibility, modifiers, constraints
ob_camera.location = (3.336, -4.531, 2.754)
ob_camera.rotation_euler = (1.078, 3.391e-09, 0.777)
ob_camera.lineart.crease_threshold = 0.0
ob_plane_003.location = (-0.5466, 0.1655, 0.2812)
ob_plane_003.rotation_euler = (1.319, -2.773e-08, -0.4838)
ob_plane_003.scale = (0.08296, 0.312, 0.312)
ob_plane_003.lineart.crease_threshold = 0.0
ob_plane.location = (-0.6346, 0.5097, 0.183)
ob_plane.rotation_euler = (0.6559, -0.0, 0.0)
ob_plane.scale = (0.1758, 0.2559, 0.2559)
ob_plane.lineart.crease_threshold = 0.0
ob_cylinder.location = (0.0, 0.0, -0.2139)
ob_cylinder.scale = (0.7809, 0.7809, 0.7809)
ob_cylinder.lineart.crease_threshold = 0.0
ob_lamp.location = (4.076, 1.005, 5.904)
ob_lamp.rotation_euler = (0.6503, 0.05522, 1.866)
ob_lamp.lock_rotations_4d = False
ob_lamp.empty_display_type = 'ARROWS'
ob_lamp.color = (0.0, 0.0, 0.0, 0.0)
ob_lamp.lineart.crease_threshold = 0.0
ob_plane_001.location = (-1.001, -0.3797, 0.1733)
ob_plane_001.rotation_euler = (0.6472, 3.725e-09, -3.927)
ob_plane_001.scale = (0.1758, 0.2559, 0.2559)
ob_plane_001.lineart.crease_threshold = 0.0
ob_plane_002.location = (-0.2958, -0.3437, 0.2251)
ob_plane_002.rotation_euler = (0.7559, -0.0, -2.355)
ob_plane_002.scale = (0.1758, 0.2559, 0.2559)
ob_plane_002.lineart.crease_threshold = 0.0
ob_plane_004.location = (0.816, 0.2576, -0.07429)
ob_plane_004.rotation_euler = (0.5126, -4.898e-08, -0.4838)
ob_plane_004.scale = (0.07108, 0.2054, 0.2054)
ob_plane_004.lineart.crease_threshold = 0.0
ob_plane_005.location = (0.5889, 0.2208, -0.04652)
ob_plane_005.rotation_euler = (0.677, -5.205e-08, 0.3636)
ob_plane_005.scale = (0.0612, 0.1769, 0.1769)
ob_plane_005.lineart.crease_threshold = 0.0
ob_plane_006.location = (0.9203, 0.08575, -0.09774)
ob_plane_006.rotation_euler = (0.465, -0.03785, -1.206)
ob_plane_006.scale = (0.0605, 0.1748, 0.1748)
ob_plane_006.lineart.crease_threshold = 0.0
ob_plane_007.location = (0.8189, -0.1538, -0.1071)
ob_plane_007.rotation_euler = (0.5126, -4.898e-08, -2.384)
ob_plane_007.scale = (0.04963, 0.1434, 0.1434)
ob_plane_007.lineart.crease_threshold = 0.0
ob_plane_008.location = (0.435, 0.03285, -0.06011)
ob_plane_008.rotation_euler = (0.6208, -4.87e-08, 1.366)
ob_plane_008.scale = (0.05872, 0.1697, 0.1697)
ob_plane_008.lineart.crease_threshold = 0.0
ob_plane_009.location = (0.61, -0.2858, -0.07429)
ob_plane_009.rotation_euler = (0.5126, -4.898e-08, -3.346)
ob_plane_009.scale = (0.0657, 0.1898, 0.1898)
ob_plane_009.lineart.crease_threshold = 0.0
ob_plane_016.location = (0.647, 0.0972, 0.2493)
ob_plane_016.rotation_euler = (1.308, 1.348e-16, 0.2432)
ob_plane_016.scale = (0.08724, 0.1827, 0.1827)
ob_plane_016.lineart.crease_threshold = 0.0
ob_plane_017.location = (-0.3981, 0.1226, -0.09774)
ob_plane_017.rotation_euler = (0.465, -0.03785, -1.08)
ob_plane_017.scale = (0.0605, 0.1748, 0.1748)
ob_plane_017.lineart.crease_threshold = 0.0
ob_plane_018.location = (-0.8686, 0.03285, -0.06011)
ob_plane_018.rotation_euler = (0.6208, -4.87e-08, 1.366)
ob_plane_018.scale = (0.05872, 0.1697, 0.1697)
ob_plane_018.lineart.crease_threshold = 0.0

# ---- collection membership
col_collection_1.objects.link(ob_camera)
col_collection_1.objects.link(ob_plane_003)
col_collection_1.objects.link(ob_plane)
col_collection_1.objects.link(ob_cylinder)
col_collection_1.objects.link(ob_lamp)
col_collection_1.objects.link(ob_plane_001)
col_collection_1.objects.link(ob_plane_002)
col_collection_1.objects.link(ob_plane_004)
col_collection_1.objects.link(ob_plane_005)
col_collection_1.objects.link(ob_plane_006)
col_collection_1.objects.link(ob_plane_007)
col_collection_1.objects.link(ob_plane_008)
col_collection_1.objects.link(ob_plane_009)
col_collection_1.objects.link(ob_plane_016)
col_collection_1.objects.link(ob_plane_017)
col_collection_1.objects.link(ob_plane_018)

# ---- scene / render settings (as saved in the file)
scene.camera = ob_camera
scene.frame_start = 1; scene.frame_end = 250; scene.frame_set(1)
scene.render.engine = 'CYCLES'
scene.render.resolution_percentage = 50
scene.render.dither_intensity = 0.0
scene.cycles.use_denoising = False
scene.cycles.samples = 128
scene.cycles.sampling_pattern = 'TABULATED_SOBOL'
scene.cycles.light_sampling_threshold = 0.0
scene.cycles.use_adaptive_sampling = False
scene.cycles.use_light_tree = False
scene.cycles.blur_glossy = 0.0
scene.cycles.sample_clamp_indirect = 0.0
scene.view_settings.view_transform = 'Standard'
bpy.context.view_layer.update()
